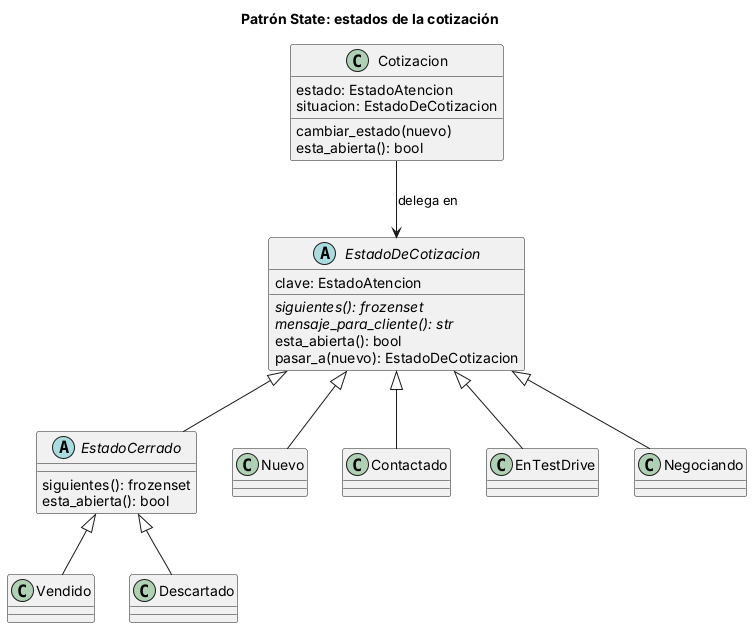

The diagram above was rendered by PlantUML. Its source (embedded in the PNG):
@startuml
skinparam classAttributeIconSize 0
skinparam shadowing false
title Patrón State: estados de la cotización

class Cotizacion {
  estado: EstadoAtencion
  situacion: EstadoDeCotizacion
  cambiar_estado(nuevo)
  esta_abierta(): bool
}

abstract class EstadoDeCotizacion {
  clave: EstadoAtencion
  {abstract} siguientes(): frozenset
  {abstract} mensaje_para_cliente(): str
  esta_abierta(): bool
  pasar_a(nuevo): EstadoDeCotizacion
}

abstract class EstadoCerrado {
  siguientes(): frozenset
  esta_abierta(): bool
}

class Nuevo
class Contactado
class EnTestDrive
class Negociando
class Vendido
class Descartado

Cotizacion --> EstadoDeCotizacion : delega en
EstadoDeCotizacion <|-- Nuevo
EstadoDeCotizacion <|-- Contactado
EstadoDeCotizacion <|-- EnTestDrive
EstadoDeCotizacion <|-- Negociando
EstadoDeCotizacion <|-- EstadoCerrado
EstadoCerrado <|-- Vendido
EstadoCerrado <|-- Descartado
@enduml